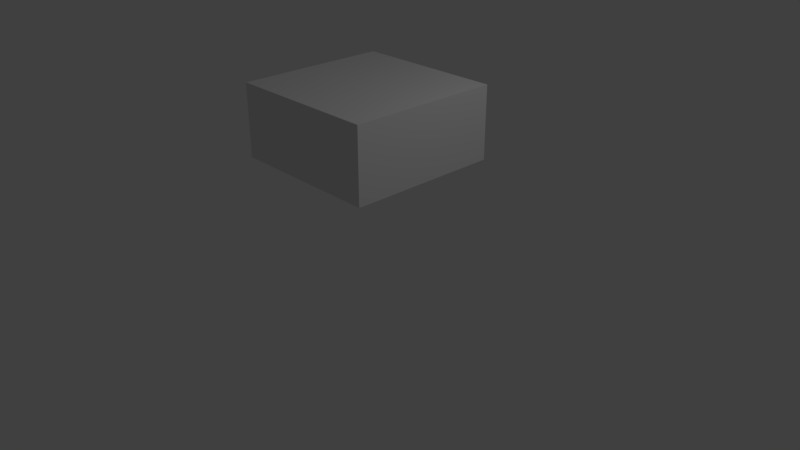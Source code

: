 # Source: test.blend  (saved by Blender 2.79.0; exported with 4.5.12 LTS)
import bpy
from mathutils import Matrix  # noqa: F401  (used for matrix-valued properties, if any)

bpy.ops.wm.read_factory_settings(use_empty=True)
scene = bpy.context.scene
scene.name = 'Scene'

# ---- collections
col_collection_1 = bpy.data.collections.new('Collection 1'); scene.collection.children.link(col_collection_1)

# ---- materials (node trees are filled in below, after node groups)
mat_material = bpy.data.materials.new('Material')
mat_material.alpha_threshold = 0.0
mat_material.use_transparent_shadow = False
mat_material.roughness = 0.5
mat_material.line_color = (0.0, 0.0, 0.0, 1.0)

# ---- material node trees

# ---- world
world_world = bpy.data.worlds.new('World'); scene.world = world_world
world_world.color = (0.05088, 0.05088, 0.05088)
world_world.use_sun_shadow = False
world_world.sun_shadow_jitter_overblur = 0.0
world_world.cycles.sampling_method = 'MANUAL'

# ---- cameras
cam_camera = bpy.data.cameras.new('Camera')
cam_camera.clip_end = 100.0
cam_camera.lens = 35.0
cam_camera.sensor_width = 32.0
cam_camera.sensor_height = 18.0
cam_camera.ortho_scale = 7.314
cam_camera.dof.focus_distance = 0.0
cam_camera.dof.aperture_fstop = 128.0

# ---- lights
light_lamp = bpy.data.lights.new('Lamp', 'POINT')
light_lamp.transmission_factor = 0.0
light_lamp.cutoff_distance = 30.0
light_lamp.energy = 100.0
light_lamp.shadow_buffer_clip_start = 1.001
light_lamp.shadow_soft_size = 0.1
light_lamp.shadow_maximum_resolution = 0.006
light_lamp.use_absolute_resolution = True

# ---- meshes
me_cube = bpy.data.meshes.new('Cube')
me_cube.from_pydata([(1.0, 1.0, -1.0), (1.0, -1.0, -1.0), (-1.0, -1.0, -1.0), (-1.0, 1.0, -1.0), (1.0, 1.0, 1.0), (1.0, -1.0, 1.0), (-1.0, -1.0, 1.0), (-1.0, 1.0, 1.0)], [], [(0, 1, 2, 3), (4, 7, 6, 5), (0, 4, 5, 1), (1, 5, 6, 2), (2, 6, 7, 3), (4, 0, 3, 7)])
me_cube.materials.append(mat_material)
me_cube.use_remesh_preserve_volume = False
me_cube.use_remesh_preserve_attributes = False
me_cube.use_mirror_vertex_groups = False
me_cube.update()

# ---- objects
ob_cube = bpy.data.objects.new('Cube', me_cube)
ob_lamp = bpy.data.objects.new('Lamp', light_lamp)
ob_camera = bpy.data.objects.new('Camera', cam_camera)

# ---- transforms, parenting, visibility, modifiers, constraints
ob_cube.location = (0.0, 0.0, 1.792)
ob_cube.scale = (1.0, 1.0, 0.472)
ob_cube.lock_rotations_4d = False
ob_cube.empty_display_type = 'ARROWS'
ob_cube.lineart.crease_threshold = 0.0
ob_lamp.location = (4.076, 1.005, 5.904)
ob_lamp.rotation_euler = (0.6503, 0.05522, 1.866)
ob_lamp.lock_rotations_4d = False
ob_lamp.empty_display_type = 'ARROWS'
ob_lamp.color = (0.0, 0.0, 0.0, 0.0)
ob_lamp.lineart.crease_threshold = 0.0
ob_camera.location = (7.481, -6.508, 5.344)
ob_camera.rotation_euler = (1.109, 0.0, 0.8149)
ob_camera.lock_rotations_4d = False
ob_camera.empty_display_type = 'ARROWS'
ob_camera.color = (0.0, 0.0, 0.0, 0.0)
ob_camera.display_type = 'WIRE'
ob_camera.lineart.crease_threshold = 0.0

# ---- collection membership
col_collection_1.objects.link(ob_cube)
col_collection_1.objects.link(ob_lamp)
col_collection_1.objects.link(ob_camera)

# ---- scene / render settings (as saved in the file)
scene.camera = ob_camera
scene.frame_start = 1; scene.frame_end = 21; scene.frame_set(11)
scene.render.engine = 'BLENDER_EEVEE_NEXT'
scene.render.resolution_percentage = 50
scene.render.dither_intensity = 0.0
scene.cycles.use_denoising = False
scene.cycles.samples = 128
scene.cycles.sampling_pattern = 'TABULATED_SOBOL'
scene.cycles.use_adaptive_sampling = False
scene.cycles.use_light_tree = False
scene.cycles.blur_glossy = 0.0
scene.cycles.sample_clamp_indirect = 0.0
scene.view_settings.view_transform = 'Standard'
bpy.context.view_layer.update()
